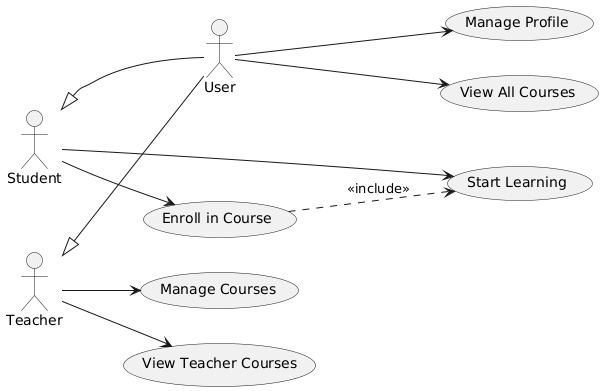

The diagram above was rendered by PlantUML. Its source (embedded in the PNG):
@startuml
left to right direction

actor User
actor Student
actor Teacher

usecase "Manage Profile" as UC1
usecase "View All Courses" as UC2

usecase "Enroll in Course" as UC3
usecase "Start Learning" as UC4

usecase "Manage Courses" as UC5
usecase "View Teacher Courses" as UC6

User --> UC1
User --> UC2

Student --> UC3
Student --> UC4

Teacher --> UC5
Teacher --> UC6

UC3 -[dashed]-> UC4 : <<include>>

Student <|-- User
Teacher <|-- User
@enduml